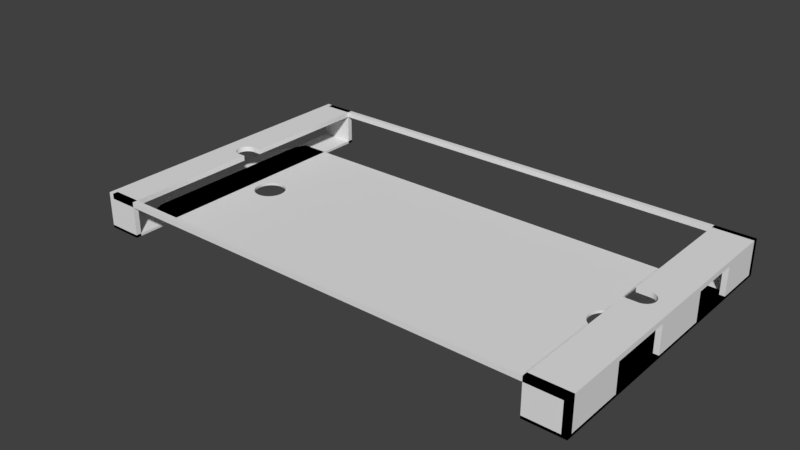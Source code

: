# Source: potatocase.blend  (saved by Blender 2.77.0; exported with 4.5.12 LTS)
import bpy
from mathutils import Matrix  # noqa: F401  (used for matrix-valued properties, if any)

bpy.ops.wm.read_factory_settings(use_empty=True)
scene = bpy.context.scene
scene.name = 'Scene'

# ---- collections
col_collection_1 = bpy.data.collections.new('Collection 1'); scene.collection.children.link(col_collection_1)

# ---- world
world_world = bpy.data.worlds.new('World'); scene.world = world_world
world_world.color = (0.05088, 0.05088, 0.05088)
world_world.use_sun_shadow = False
world_world.sun_shadow_jitter_overblur = 0.0
world_world.cycles.sampling_method = 'MANUAL'

# ---- meshes
me_cube_001 = bpy.data.meshes.new('Cube.001')
me_cube_001.from_pydata([(-10.0, -10.0, 10.0), (-10.0, -0.7018, 10.0), (-10.0, -0.7018, -10.0), (-10.0, -10.0, -10.0), (10.0, -10.0, 10.0), (10.0, -10.0, -10.0), (-2.293, -0.6883, 10.0), (-3.333, -0.7018, 10.0), (-3.333, -0.7018, 10.0), (-3.333, -0.7018, 10.0), (2.0, 5.298e-08, 10.0), (1.897, -0.1369, 10.0), (1.594, -0.2685, 10.0), (1.101, -0.3899, 10.0), (0.4379, -0.4962, 10.0), (-0.3703, -0.5835, 10.0), (-1.292, -0.6483, 10.0), (-2.293, -0.6883, -10.0), (-1.292, -0.6483, -10.0), (-0.3703, -0.5835, -10.0), (0.4379, -0.4962, -10.0), (1.101, -0.3899, -10.0), (1.594, -0.2685, -10.0), (1.898, -0.1369, -10.0), (10.0, 10.0, -10.0), (-3.333, -0.7018, -10.0), (-3.333, -0.7018, -10.0), (-3.333, -0.7018, -10.0), (10.0, 10.0, 10.0), (-10.0, 10.0, 10.0), (-8.76, 0.7018, 10.0), (-3.333, 0.7018, 10.0), (-3.333, 0.7018, 10.0), (-3.333, 0.7018, 10.0), (-2.293, 0.6883, 10.0), (-1.292, 0.6483, 10.0), (-0.3703, 0.5835, 10.0), (0.4379, 0.4962, 10.0), (1.101, 0.3899, 10.0), (1.594, 0.2685, 10.0), (1.897, 0.1369, 10.0), (2.0, 5.298e-08, -10.0), (1.898, 0.1369, -10.0), (1.594, 0.2685, -10.0), (1.101, 0.3899, -10.0), (0.4379, 0.4962, -10.0), (-0.3703, 0.5835, -10.0), (-1.292, 0.6483, -10.0), (-2.293, 0.6883, -10.0), (-3.333, 0.7018, -10.0), (-3.333, 0.7018, -10.0), (-3.333, 0.7018, -10.0), (-8.76, 0.7018, -10.0), (-10.0, 10.0, -10.0), (-10.0, 0.7018, 10.0), (-10.0, 0.7018, -10.0)], [], [(0, 1, 2, 3), (4, 0, 3, 5), (6, 7, 8, 9, 1, 0, 4, 10, 11, 12, 13, 14, 15, 16), (17, 18, 19, 20, 21, 22, 23, 24, 5, 3, 2, 25, 26, 27), (28, 4, 5, 24), (18, 17, 6, 16), (7, 6, 17, 27), (10, 4, 28, 29, 30, 31, 32, 33, 34, 35, 36, 37, 38, 39, 40), (41, 23, 11, 10), (23, 22, 12, 11), (22, 21, 13, 12), (21, 20, 14, 13), (20, 19, 15, 14), (19, 18, 16, 15), (23, 41, 42, 43, 44, 45, 46, 47, 48, 49, 50, 51, 52, 53, 24), (29, 28, 24, 53), (42, 41, 10, 40), (30, 29, 54), (49, 48, 34, 33), (48, 47, 35, 34), (47, 46, 36, 35), (46, 45, 37, 36), (45, 44, 38, 37), (44, 43, 39, 38), (43, 42, 40, 39), (55, 53, 52), (54, 29, 53, 55), (32, 31, 51, 50), (50, 49, 33, 32), (30, 54, 55, 52, 51, 31), (8, 7, 27, 26), (26, 25, 9, 8), (1, 9, 25, 2)])
me_cube_001.use_remesh_preserve_volume = False
me_cube_001.use_remesh_preserve_attributes = False
me_cube_001.use_mirror_vertex_groups = False
me_cube_001.update()
me_cube = bpy.data.meshes.new('Cube')
me_cube.from_pydata([(-10.0, -10.0, 10.0), (-10.0, 10.0, 10.0), (-10.0, 10.0, -10.0), (-10.0, -10.0, -10.0), (10.0, -10.0, 10.0), (10.0, -10.0, -10.0), (-7.772, -1.471, 10.0), (-7.895, -1.5, 10.0), (-8.018, -1.471, 10.0), (-8.136, -1.386, 10.0), (-8.246, -1.247, 10.0), (-8.341, -1.061, 10.0), (-8.42, -0.8334, 10.0), (-8.478, -0.574, 10.0), (-8.514, -0.2926, 10.0), (-8.526, 1.448e-06, 10.0), (8.316, 1.132e-07, 10.0), (8.304, -0.2926, 10.0), (8.268, -0.574, 10.0), (8.209, -0.8334, 10.0), (8.131, -1.061, 10.0), (8.035, -1.247, 10.0), (7.926, -1.386, 10.0), (7.807, -1.471, 10.0), (7.684, -1.5, 10.0), (7.561, -1.471, 10.0), (7.443, -1.386, 10.0), (7.333, -1.247, 10.0), (7.238, -1.061, 10.0), (-7.311, -0.574, 10.0), (-7.37, -0.8334, 10.0), (-7.448, -1.061, 10.0), (-7.544, -1.247, 10.0), (-7.653, -1.386, 10.0), (7.159, -0.8334, 10.0), (7.101, -0.574, 10.0), (7.065, -0.2926, 10.0), (7.053, 1.448e-06, 10.0), (-8.514, 0.2926, 10.0), (-8.478, 0.574, 10.0), (-8.42, 0.8334, 10.0), (-8.341, 1.061, 10.0), (-8.246, 1.247, 10.0), (-8.136, 1.386, 10.0), (-8.018, 1.471, 10.0), (-7.895, 1.5, 10.0), (-7.772, 1.471, 10.0), (-7.653, 1.386, 10.0), (-7.544, 1.247, 10.0), (-7.448, 1.061, 10.0), (-7.37, 0.8334, 10.0), (-7.311, 0.574, 10.0), (-7.275, 0.2926, 10.0), (-7.263, 1.132e-07, 10.0), (-7.275, -0.2926, 10.0), (10.0, 10.0, 10.0), (10.0, 10.0, -10.0), (-7.263, 1.132e-07, -10.0), (-7.275, 0.2926, -10.0), (-7.311, 0.574, -10.0), (-7.37, 0.8334, -10.0), (-7.448, 1.061, -10.0), (-7.544, 1.247, -10.0), (-7.653, 1.386, -10.0), (-7.772, 1.471, -10.0), (-7.895, 1.5, -10.0), (-8.018, 1.471, -10.0), (-8.136, 1.386, -10.0), (-8.246, 1.247, -10.0), (-8.341, 1.061, -10.0), (-8.42, 0.8334, -10.0), (-8.478, 0.574, -10.0), (-8.514, 0.2926, -10.0), (-8.526, 1.448e-06, -10.0), (7.053, 1.448e-06, -10.0), (7.065, -0.2926, -10.0), (7.101, -0.574, -10.0), (7.159, -0.8334, -10.0), (7.238, -1.061, -10.0), (7.333, -1.247, -10.0), (7.443, -1.386, -10.0), (7.561, -1.471, -10.0), (7.684, -1.5, -10.0), (7.807, -1.471, -10.0), (7.926, -1.386, -10.0), (8.035, -1.247, -10.0), (8.131, -1.061, -10.0), (8.209, -0.8334, -10.0), (8.268, -0.574, -10.0), (8.304, -0.2926, -10.0), (-7.772, -1.471, -10.0), (-7.653, -1.386, -10.0), (-7.544, -1.247, -10.0), (-7.448, -1.061, -10.0), (-7.37, -0.8334, -10.0), (-7.311, -0.574, -10.0), (-7.275, -0.2926, -10.0), (-8.514, -0.2926, -10.0), (-8.478, -0.574, -10.0), (-8.42, -0.8334, -10.0), (-8.341, -1.061, -10.0), (-8.246, -1.247, -10.0), (-8.136, -1.386, -10.0), (-8.018, -1.471, -10.0), (-7.895, -1.5, -10.0), (7.065, 0.2926, 10.0), (7.101, 0.574, 10.0), (7.159, 0.8334, 10.0), (7.238, 1.061, 10.0), (7.333, 1.247, 10.0), (7.443, 1.386, 10.0), (7.561, 1.471, 10.0), (7.684, 1.5, 10.0), (7.807, 1.471, 10.0), (7.926, 1.386, 10.0), (8.035, 1.247, 10.0), (8.131, 1.061, 10.0), (8.209, 0.8334, 10.0), (8.268, 0.574, 10.0), (8.304, 0.2926, 10.0), (8.316, 1.132e-07, -10.0), (8.304, 0.2926, -10.0), (8.268, 0.574, -10.0), (8.209, 0.8334, -10.0), (8.131, 1.061, -10.0), (8.035, 1.247, -10.0), (7.926, 1.386, -10.0), (7.807, 1.471, -10.0), (7.684, 1.5, -10.0), (7.561, 1.471, -10.0), (7.443, 1.386, -10.0), (7.333, 1.247, -10.0), (7.238, 1.061, -10.0), (7.159, 0.8334, -10.0), (7.101, 0.574, -10.0), (7.065, 0.2926, -10.0)], [], [(0, 1, 2, 3), (4, 0, 3, 5), (6, 7, 8, 9, 10, 11, 12, 13, 14, 15, 1, 0, 4, 16, 17, 18, 19, 20, 21, 22, 23, 24, 25, 26, 27, 28, 29, 30, 31, 32, 33), (29, 28, 34, 35, 36, 37, 1, 15, 38, 39, 40, 41, 42, 43, 44, 45, 46, 47, 48, 49, 50, 51, 52, 53, 54), (1, 55, 56, 2), (57, 58, 59, 60, 61, 62, 63, 64, 65, 66, 67, 68, 69, 70, 71, 72, 73, 2, 74, 75, 76, 77, 78, 79, 80, 81, 82, 83, 84, 85, 86, 87, 88, 89, 56, 5), (90, 91, 92, 93, 94, 95, 96, 57, 5, 3, 2, 73, 97, 98, 99, 100, 101, 102, 103, 104), (55, 4, 5, 56), (1, 37, 105, 106, 107, 108, 109, 110, 111, 112, 113, 114, 115, 116, 117, 118, 119, 16, 4, 55), (120, 89, 17, 16), (89, 88, 18, 17), (88, 87, 19, 18), (87, 86, 20, 19), (86, 85, 21, 20), (85, 84, 22, 21), (84, 83, 23, 22), (83, 82, 24, 23), (82, 81, 25, 24), (81, 80, 26, 25), (80, 79, 27, 26), (79, 78, 28, 27), (78, 77, 34, 28), (77, 76, 35, 34), (76, 75, 36, 35), (75, 74, 37, 36), (2, 56, 89, 120, 121, 122, 123, 124, 125, 126, 127, 128, 129, 130, 131, 132, 133, 134, 135, 74), (74, 135, 105, 37), (135, 134, 106, 105), (134, 133, 107, 106), (133, 132, 108, 107), (132, 131, 109, 108), (131, 130, 110, 109), (130, 129, 111, 110), (129, 128, 112, 111), (128, 127, 113, 112), (127, 126, 114, 113), (126, 125, 115, 114), (125, 124, 116, 115), (124, 123, 117, 116), (123, 122, 118, 117), (122, 121, 119, 118), (121, 120, 16, 119), (65, 64, 46, 45), (66, 65, 45, 44), (64, 63, 47, 46), (67, 66, 44, 43), (63, 62, 48, 47), (68, 67, 43, 42), (62, 61, 49, 48), (69, 68, 42, 41), (61, 60, 50, 49), (70, 69, 41, 40), (60, 59, 51, 50), (71, 70, 40, 39), (59, 58, 52, 51), (72, 71, 39, 38), (58, 57, 53, 52), (73, 72, 38, 15), (57, 96, 54, 53), (97, 73, 15, 14), (96, 95, 29, 54), (98, 97, 14, 13), (95, 94, 30, 29), (99, 98, 13, 12), (94, 93, 31, 30), (100, 99, 12, 11), (93, 92, 32, 31), (101, 100, 11, 10), (92, 91, 33, 32), (102, 101, 10, 9), (91, 90, 6, 33), (103, 102, 9, 8), (90, 104, 7, 6), (104, 103, 8, 7)])
me_cube.use_remesh_preserve_volume = False
me_cube.use_remesh_preserve_attributes = False
me_cube.use_mirror_vertex_groups = False
me_cube.update()
me_cube_015 = bpy.data.meshes.new('Cube.015')
me_cube_015.from_pydata([(-10.0, 0.0, 10.0), (10.0, 10.0, 10.0), (10.0, 10.0, -10.0), (-10.0, 0.0, -10.0), (10.0, -10.0, 10.0), (10.0, -10.0, -10.0), (0.3446, -0.2743, 10.0), (-4.39, 5.269e-07, 10.0), (-4.342, 0.1219, 10.0), (-4.2, 0.2392, 10.0), (-3.969, 0.3472, 10.0), (-3.658, 0.4419, 10.0), (-3.279, 0.5197, 10.0), (-2.847, 0.5774, 10.0), (-2.378, 0.613, 10.0), (-1.89, 0.625, 10.0), (-1.402, 0.613, 10.0), (-0.9333, 0.5774, 10.0), (-0.5011, 0.5197, 10.0), (-0.1222, 0.4419, 10.0), (0.1887, 0.3472, 10.0), (0.4197, 0.2392, 10.0), (0.562, 0.1219, 10.0), (0.61, 4.719e-08, 10.0), (0.562, -0.1219, 10.0), (0.4197, -0.2392, 10.0), (-4.39, 5.269e-07, -10.0), (0.3446, 0.2743, -10.0), (0.1887, 0.3472, -10.0), (-0.1222, 0.4419, -10.0), (-0.5011, 0.5197, -10.0), (-0.9333, 0.5774, -10.0), (-1.402, 0.613, -10.0), (-1.89, 0.625, -10.0), (-2.378, 0.613, -10.0), (-2.847, 0.5774, -10.0), (-3.279, 0.5197, -10.0), (-3.658, 0.4419, -10.0), (-3.969, 0.3472, -10.0), (-4.2, 0.2392, -10.0), (-4.342, 0.1219, -10.0), (0.1887, -0.3472, 10.0), (-0.1222, -0.4419, 10.0), (-0.5011, -0.5197, 10.0), (-0.9333, -0.5774, 10.0), (-1.402, -0.613, 10.0), (-1.89, -0.625, 10.0), (-2.378, -0.613, 10.0), (-2.847, -0.5774, 10.0), (-3.279, -0.5197, 10.0), (-3.658, -0.4419, 10.0), (-3.969, -0.3472, 10.0), (-4.2, -0.2392, 10.0), (-4.342, -0.1219, 10.0), (-4.342, -0.1219, -10.0), (-4.2, -0.2392, -10.0), (-3.969, -0.3472, -10.0), (-3.658, -0.4419, -10.0), (-3.279, -0.5197, -10.0), (-2.847, -0.5774, -10.0), (-2.378, -0.613, -10.0), (-1.89, -0.625, -10.0), (-1.402, -0.613, -10.0), (-0.9333, -0.5774, -10.0), (-0.5011, -0.5197, -10.0), (-0.1222, -0.4419, -10.0), (0.1887, -0.3472, -10.0), (0.4197, -0.2392, -10.0), (0.562, -0.1219, -10.0), (0.61, 4.719e-08, -10.0), (0.562, 0.1219, -10.0), (0.4197, 0.2392, -10.0)], [], [(0, 1, 2, 3), (4, 0, 3, 5), (6, 4, 1, 0, 7, 8, 9, 10, 11, 12, 13, 14, 15, 16, 17, 18, 19, 20, 21, 22, 23, 24, 25), (1, 4, 5, 2), (26, 3, 2, 27, 28, 29, 30, 31, 32, 33, 34, 35, 36, 37, 38, 39, 40), (7, 0, 4, 6, 41, 42, 43, 44, 45, 46, 47, 48, 49, 50, 51, 52, 53), (27, 2, 5, 3, 26, 54, 55, 56, 57, 58, 59, 60, 61, 62, 63, 64, 65, 66, 67, 68, 69, 70, 71), (33, 32, 16, 15), (34, 33, 15, 14), (32, 31, 17, 16), (35, 34, 14, 13), (31, 30, 18, 17), (36, 35, 13, 12), (30, 29, 19, 18), (37, 36, 12, 11), (29, 28, 20, 19), (38, 37, 11, 10), (28, 27, 71, 21, 20), (39, 38, 10, 9), (71, 70, 22, 21), (40, 39, 9, 8), (70, 69, 23, 22), (26, 40, 8, 7), (69, 68, 24, 23), (54, 26, 7, 53), (68, 67, 25, 24), (55, 54, 53, 52), (67, 66, 41, 6, 25), (56, 55, 52, 51), (66, 65, 42, 41), (57, 56, 51, 50), (65, 64, 43, 42), (58, 57, 50, 49), (64, 63, 44, 43), (59, 58, 49, 48), (63, 62, 45, 44), (60, 59, 48, 47), (62, 61, 46, 45), (61, 60, 47, 46)])
me_cube_015.use_remesh_preserve_volume = False
me_cube_015.use_remesh_preserve_attributes = False
me_cube_015.use_mirror_vertex_groups = False
me_cube_015.update()
me_cube_013 = bpy.data.meshes.new('Cube.013')
me_cube_013.from_pydata([(-10.0, -10.0, -10.0), (-10.0, -10.0, 10.0), (-10.0, 10.0, -10.0), (-10.0, 10.0, 10.0), (10.0, -10.0, -10.0), (10.0, -10.0, 10.0), (10.0, 10.0, -10.0), (10.0, 10.0, 10.0)], [], [(1, 3, 2, 0), (3, 7, 6, 2), (7, 5, 4, 6), (5, 1, 0, 4), (0, 2, 6, 4), (5, 7, 3, 1)])
me_cube_013.use_remesh_preserve_volume = False
me_cube_013.use_remesh_preserve_attributes = False
me_cube_013.use_mirror_vertex_groups = False
me_cube_013.update()
me_cube_010 = bpy.data.meshes.new('Cube.010')
me_cube_010.from_pydata([(-10.0, -10.0, -10.0), (-10.0, -10.0, 10.0), (-10.0, 10.0, -10.0), (-10.0, 10.0, 10.0), (10.0, -10.0, -10.0), (10.0, -10.0, 10.0), (10.0, 10.0, -10.0), (10.0, 10.0, 10.0)], [], [(1, 3, 2, 0), (3, 7, 6, 2), (7, 5, 4, 6), (5, 1, 0, 4), (0, 2, 6, 4), (5, 7, 3, 1)])
me_cube_010.use_remesh_preserve_volume = False
me_cube_010.use_remesh_preserve_attributes = False
me_cube_010.use_mirror_vertex_groups = False
me_cube_010.update()
me_cube_004 = bpy.data.meshes.new('Cube.004')
me_cube_004.from_pydata([(-10.0, -10.0, -10.0), (-10.0, -10.0, 10.0), (-10.0, 10.0, -10.0), (-10.0, 10.0, 10.0), (10.0, -10.0, -10.0), (10.0, -10.0, 10.0), (10.0, 10.0, -10.0), (10.0, 10.0, 10.0)], [], [(1, 3, 2, 0), (3, 7, 6, 2), (7, 5, 4, 6), (5, 1, 0, 4), (0, 2, 6, 4), (5, 7, 3, 1)])
me_cube_004.use_remesh_preserve_volume = False
me_cube_004.use_remesh_preserve_attributes = False
me_cube_004.use_mirror_vertex_groups = False
me_cube_004.update()
me_cube_002 = bpy.data.meshes.new('Cube.002')
me_cube_002.from_pydata([(-10.0, -10.0, -10.0), (-10.0, -10.0, 10.0), (-10.0, 10.0, -10.0), (-10.0, 10.0, 10.0), (10.0, -10.0, -10.0), (10.0, -10.0, 10.0), (10.0, 10.0, -10.0), (10.0, 10.0, 10.0)], [], [(1, 3, 2, 0), (3, 7, 6, 2), (7, 5, 4, 6), (5, 1, 0, 4), (0, 2, 6, 4), (5, 7, 3, 1)])
me_cube_002.use_remesh_preserve_volume = False
me_cube_002.use_remesh_preserve_attributes = False
me_cube_002.use_mirror_vertex_groups = False
me_cube_002.update()
me_cube_003 = bpy.data.meshes.new('Cube.003')
me_cube_003.from_pydata([(-10.0, -10.0, -10.0), (-10.0, -10.0, 10.0), (-10.0, 10.0, -10.0), (-10.0, 10.0, 10.0), (10.0, -10.0, -10.0), (10.0, -10.0, 10.0), (10.0, 10.0, -10.0), (10.0, 10.0, 10.0)], [], [(1, 3, 2, 0), (3, 7, 6, 2), (7, 5, 4, 6), (5, 1, 0, 4), (0, 2, 6, 4), (5, 7, 3, 1)])
me_cube_003.use_remesh_preserve_volume = False
me_cube_003.use_remesh_preserve_attributes = False
me_cube_003.use_mirror_vertex_groups = False
me_cube_003.update()
me_cube_005 = bpy.data.meshes.new('Cube.005')
me_cube_005.from_pydata([(-10.0, -10.0, -10.0), (-10.0, -10.0, 10.0), (-10.0, 10.0, -10.0), (-10.0, 10.0, 10.0), (10.0, -10.0, -10.0), (10.0, -10.0, 10.0), (10.0, 10.0, -10.0), (10.0, 10.0, 10.0)], [], [(1, 3, 2, 0), (3, 7, 6, 2), (7, 5, 4, 6), (5, 1, 0, 4), (0, 2, 6, 4), (5, 7, 3, 1)])
me_cube_005.use_remesh_preserve_volume = False
me_cube_005.use_remesh_preserve_attributes = False
me_cube_005.use_mirror_vertex_groups = False
me_cube_005.update()
me_cube_006 = bpy.data.meshes.new('Cube.006')
me_cube_006.from_pydata([(-10.0, -10.0, -10.0), (-10.0, -10.0, 10.0), (-10.0, 10.0, -10.0), (-10.0, 10.0, 10.0), (10.0, -10.0, -10.0), (10.0, -10.0, 10.0), (10.0, 10.0, -10.0), (10.0, 10.0, 10.0)], [], [(1, 3, 2, 0), (3, 7, 6, 2), (7, 5, 4, 6), (5, 1, 0, 4), (0, 2, 6, 4), (5, 7, 3, 1)])
me_cube_006.use_remesh_preserve_volume = False
me_cube_006.use_remesh_preserve_attributes = False
me_cube_006.use_mirror_vertex_groups = False
me_cube_006.update()
me_cube_007 = bpy.data.meshes.new('Cube.007')
me_cube_007.from_pydata([(-10.0, -10.0, -10.0), (-10.0, -10.0, 10.0), (-10.0, 10.0, -10.0), (-10.0, 10.0, 10.0), (10.0, -10.0, -10.0), (10.0, -10.0, 10.0), (10.0, 10.0, -10.0), (10.0, 10.0, 10.0)], [], [(1, 3, 2, 0), (3, 7, 6, 2), (7, 5, 4, 6), (5, 1, 0, 4), (0, 2, 6, 4), (5, 7, 3, 1)])
me_cube_007.use_remesh_preserve_volume = False
me_cube_007.use_remesh_preserve_attributes = False
me_cube_007.use_mirror_vertex_groups = False
me_cube_007.update()
me_cube_008 = bpy.data.meshes.new('Cube.008')
me_cube_008.from_pydata([(-10.0, -10.0, 10.0), (-10.0, 10.0, 10.0), (-10.0, 10.0, -10.0), (-10.0, -10.0, -10.0), (10.0, -10.0, 10.0), (10.0, -10.0, -10.0), (10.0, -0.7018, 10.0), (5.385, -0.7018, 10.0), (4.184, -0.6883, 10.0), (3.03, -0.6483, 10.0), (1.966, -0.5835, 10.0), (1.033, -0.4962, 10.0), (0.2679, -0.3899, 10.0), (-0.3008, -0.2685, 10.0), (-0.651, -0.1369, 10.0), (-0.7692, 6.776e-07, 10.0), (-0.651, 0.1369, 10.0), (-0.3008, 0.2686, 10.0), (0.2679, 0.3899, 10.0), (1.033, 0.4962, 10.0), (1.966, 0.5835, 10.0), (3.03, 0.6483, 10.0), (4.184, 0.6883, 10.0), (5.385, 0.7018, 10.0), (10.0, 0.7018, 10.0), (10.0, 10.0, 10.0), (10.0, 10.0, -10.0), (10.0, 0.7018, -10.0), (5.385, 0.7018, -10.0), (4.184, 0.6883, -10.0), (3.03, 0.6483, -10.0), (1.966, 0.5835, -10.0), (1.033, 0.4962, -10.0), (0.2679, 0.3899, -10.0), (-0.3008, 0.2686, -10.0), (-0.651, 0.1369, -10.0), (-0.7692, 6.776e-07, -10.0), (-0.651, -0.1369, -10.0), (-0.3008, -0.2685, -10.0), (0.2679, -0.3899, -10.0), (1.033, -0.4962, -10.0), (1.966, -0.5835, -10.0), (3.03, -0.6483, -10.0), (4.184, -0.6883, -10.0), (5.385, -0.7018, -10.0), (10.0, -0.7018, -10.0)], [], [(0, 1, 2, 3), (4, 0, 3, 5), (4, 6, 7, 8, 9, 10, 11, 12, 13, 14, 15, 16, 17, 18, 19, 20, 21, 22, 23, 24, 25, 1, 0), (1, 25, 26, 2), (3, 2, 26, 27, 28, 29, 30, 31, 32, 33, 34, 35, 36, 37, 38, 39, 40, 41, 42, 43, 44, 45, 5), (6, 4, 5, 45), (44, 43, 8, 7), (43, 42, 9, 8), (42, 41, 10, 9), (41, 40, 11, 10), (40, 39, 12, 11), (39, 38, 13, 12), (38, 37, 14, 13), (37, 36, 15, 14), (36, 35, 16, 15), (35, 34, 17, 16), (34, 33, 18, 17), (33, 32, 19, 18), (32, 31, 20, 19), (31, 30, 21, 20), (30, 29, 22, 21), (29, 28, 23, 22), (27, 26, 25, 24), (28, 27, 24, 23), (7, 6, 45, 44)])
me_cube_008.use_remesh_preserve_volume = False
me_cube_008.use_remesh_preserve_attributes = False
me_cube_008.use_mirror_vertex_groups = False
me_cube_008.update()
me_cube_011 = bpy.data.meshes.new('Cube.011')
me_cube_011.from_pydata([(-10.0, -10.0, -10.0), (-10.0, -10.0, 10.0), (-10.0, 10.0, -10.0), (-10.0, 10.0, 10.0), (10.0, -10.0, -10.0), (10.0, -10.0, 10.0), (10.0, 10.0, -10.0), (10.0, 10.0, 10.0)], [], [(1, 3, 2, 0), (3, 7, 6, 2), (7, 5, 4, 6), (5, 1, 0, 4), (0, 2, 6, 4), (5, 7, 3, 1)])
me_cube_011.use_remesh_preserve_volume = False
me_cube_011.use_remesh_preserve_attributes = False
me_cube_011.use_mirror_vertex_groups = False
me_cube_011.update()
me_cube_012 = bpy.data.meshes.new('Cube.012')
me_cube_012.from_pydata([(-10.0, -10.0, -10.0), (-10.0, -10.0, 10.0), (-10.0, 10.0, -10.0), (-10.0, 10.0, 10.0), (10.0, -10.0, -10.0), (10.0, -10.0, 10.0), (10.0, 10.0, -10.0), (10.0, 10.0, 10.0)], [], [(1, 3, 2, 0), (3, 7, 6, 2), (7, 5, 4, 6), (5, 1, 0, 4), (0, 2, 6, 4), (5, 7, 3, 1)])
me_cube_012.use_remesh_preserve_volume = False
me_cube_012.use_remesh_preserve_attributes = False
me_cube_012.use_mirror_vertex_groups = False
me_cube_012.update()
me_cube_014 = bpy.data.meshes.new('Cube.014')
me_cube_014.from_pydata([(-10.0, -10.0, -10.0), (-10.0, -10.0, 10.0), (-10.0, 10.0, -10.0), (-10.0, 10.0, 10.0), (10.0, -10.0, -10.0), (10.0, -10.0, 10.0), (10.0, 10.0, -10.0), (10.0, 10.0, 10.0)], [], [(1, 3, 2, 0), (3, 7, 6, 2), (7, 5, 4, 6), (5, 1, 0, 4), (0, 2, 6, 4), (5, 7, 3, 1)])
me_cube_014.use_remesh_preserve_volume = False
me_cube_014.use_remesh_preserve_attributes = False
me_cube_014.use_mirror_vertex_groups = False
me_cube_014.update()

# ---- objects
ob_cube = bpy.data.objects.new('Cube', me_cube_001)
ob_cube_016 = bpy.data.objects.new('Cube.016', me_cube)
ob_cube_014 = bpy.data.objects.new('Cube.014', me_cube_015)
ob_cube_012 = bpy.data.objects.new('Cube.012', me_cube_013)
ob_cube_009 = bpy.data.objects.new('Cube.009', me_cube_010)
ob_cube_003 = bpy.data.objects.new('Cube.003', me_cube_004)
ob_cube_001 = bpy.data.objects.new('Cube.001', me_cube_002)
ob_cube_002 = bpy.data.objects.new('Cube.002', me_cube_003)
ob_cube_004 = bpy.data.objects.new('Cube.004', me_cube_005)
ob_cube_005 = bpy.data.objects.new('Cube.005', me_cube_006)
ob_cube_006 = bpy.data.objects.new('Cube.006', me_cube_007)
ob_cube_007 = bpy.data.objects.new('Cube.007', me_cube_008)
ob_cube_010 = bpy.data.objects.new('Cube.010', me_cube_011)
ob_cube_011 = bpy.data.objects.new('Cube.011', me_cube_012)
ob_cube_013 = bpy.data.objects.new('Cube.013', me_cube_014)

# ---- transforms, parenting, visibility, modifiers, constraints
ob_cube.location = (87.5, 0.0, 13.0)
ob_cube.scale = (0.75, 5.7, 0.1)
ob_cube.lineart.crease_threshold = 0.0
ob_cube_016.location = (0.0, 0.0, 0.5)
ob_cube_016.scale = (9.5, 4.0, 0.05)
ob_cube_016.lineart.crease_threshold = 0.0
ob_cube_014.location = (-104.7, 0.0, 0.5)
ob_cube_014.scale = (1.0, 4.0, 0.05)
ob_cube_014.lineart.crease_threshold = 0.0
ob_cube_012.location = (0.0, -56.0, 13.0)
ob_cube_012.scale = (9.5, 0.1, 0.1)
ob_cube_012.lineart.crease_threshold = 0.0
ob_cube_009.location = (94.0, 47.0, 6.0)
ob_cube_009.scale = (0.1, 1.0, 0.6)
ob_cube_009.lineart.crease_threshold = 0.0
ob_cube_003.location = (87.5, -56.0, 6.0)
ob_cube_003.scale = (0.75, 0.1, 0.6)
ob_cube_003.lineart.crease_threshold = 0.0
ob_cube_001.location = (-90.5, 0.0, 0.5)
ob_cube_001.scale = (0.65, 5.7, 0.05)
ob_cube_001.lineart.crease_threshold = 0.0
ob_cube_002.location = (87.5, 0.0, 0.5)
ob_cube_002.scale = (0.75, 5.7, 0.05)
ob_cube_002.lineart.crease_threshold = 0.0
ob_cube_004.location = (-90.5, -56.0, 6.0)
ob_cube_004.scale = (0.65, 0.1, 0.6)
ob_cube_004.lineart.crease_threshold = 0.0
ob_cube_005.location = (87.5, 56.0, 6.0)
ob_cube_005.scale = (0.75, 0.1, 0.6)
ob_cube_005.lineart.crease_threshold = 0.0
ob_cube_006.location = (-90.5, 56.0, 6.0)
ob_cube_006.scale = (0.65, 0.1, 0.6)
ob_cube_006.lineart.crease_threshold = 0.0
ob_cube_007.location = (-90.5, 0.0, 13.0)
ob_cube_007.scale = (0.65, 5.7, 0.1)
ob_cube_007.lineart.crease_threshold = 0.0
ob_cube_010.location = (94.0, 5.0, 6.0)
ob_cube_010.scale = (0.1, 1.2, 0.6)
ob_cube_010.lineart.crease_threshold = 0.0
ob_cube_011.location = (94.0, -44.5, 6.0)
ob_cube_011.scale = (0.1, 1.25, 0.6)
ob_cube_011.lineart.crease_threshold = 0.0
ob_cube_013.location = (0.0, 56.0, 13.0)
ob_cube_013.scale = (9.5, 0.1, 0.1)
ob_cube_013.lineart.crease_threshold = 0.0

# ---- collection membership
col_collection_1.objects.link(ob_cube)
col_collection_1.objects.link(ob_cube_016)
col_collection_1.objects.link(ob_cube_014)
col_collection_1.objects.link(ob_cube_012)
col_collection_1.objects.link(ob_cube_009)
col_collection_1.objects.link(ob_cube_003)
col_collection_1.objects.link(ob_cube_001)
col_collection_1.objects.link(ob_cube_002)
col_collection_1.objects.link(ob_cube_004)
col_collection_1.objects.link(ob_cube_005)
col_collection_1.objects.link(ob_cube_006)
col_collection_1.objects.link(ob_cube_007)
col_collection_1.objects.link(ob_cube_010)
col_collection_1.objects.link(ob_cube_011)
col_collection_1.objects.link(ob_cube_013)

# ---- scene / render settings (as saved in the file)
scene.frame_start = 1; scene.frame_end = 250; scene.frame_set(5)
scene.render.engine = 'BLENDER_EEVEE_NEXT'
scene.render.resolution_percentage = 50
scene.render.dither_intensity = 0.0
scene.cycles.use_denoising = False
scene.cycles.samples = 128
scene.cycles.sampling_pattern = 'TABULATED_SOBOL'
scene.cycles.light_sampling_threshold = 0.0
scene.cycles.use_adaptive_sampling = False
scene.cycles.use_light_tree = False
scene.cycles.blur_glossy = 0.0
scene.cycles.sample_clamp_indirect = 0.0
scene.view_settings.view_transform = 'Standard'
scene.unit_settings.scale_length = 0.001
bpy.context.view_layer.update()

# ---- added for rendering (the .blend has no active camera and no usable light): camera, sun
cam_auto = bpy.data.cameras.new('AutoCamera')
cam_auto.lens = 50.0
cam_auto.sensor_width = 36.0
cam_auto.clip_end = 3882.8
ob_auto_camera = bpy.data.objects.new('AutoCamera', cam_auto)
scene.collection.objects.link(ob_auto_camera)
ob_auto_camera.location = (211.376, -265.492, 183.995)
ob_auto_camera.rotation_euler = (1.09748, -7.21219e-08, 0.694738)
scene.camera = ob_auto_camera
light_auto_sun = bpy.data.lights.new('AutoSun', 'SUN')
light_auto_sun.energy = 3.0
light_auto_sun.angle = 0.0523599
ob_auto_sun = bpy.data.objects.new('AutoSun', light_auto_sun)
scene.collection.objects.link(ob_auto_sun)
ob_auto_sun.rotation_euler = (0.872665, 0.174533, 0.523599)
bpy.context.view_layer.update()

